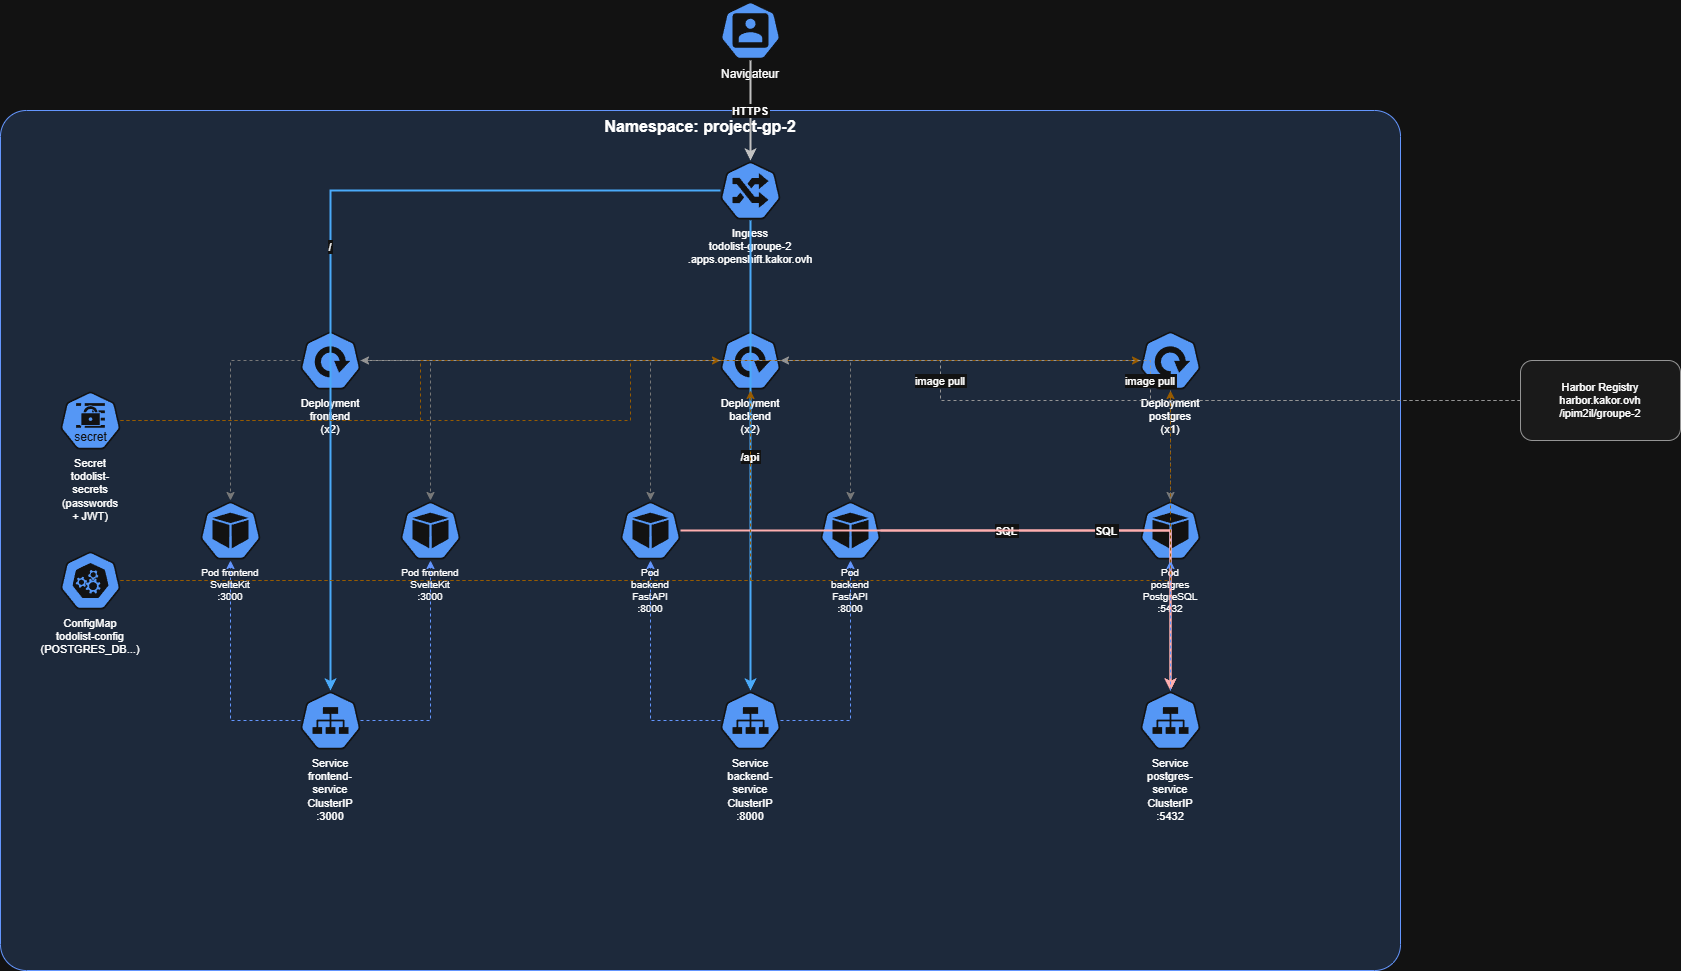

The diagram above was exported from draw.io. Its source (the exported page's mxGraphModel, read from the mxfile embedded in the PNG):
<mxGraphModel dx="2060" dy="1054" grid="1" gridSize="10" guides="1" tooltips="1" connect="1" arrows="1" fold="1" page="1" pageScale="1" pageWidth="1920" pageHeight="1080" math="0" shadow="0">
  <root>
    <mxCell id="0" />
    <mxCell id="1" parent="0" />
    <mxCell id="ns" parent="1" style="rounded=1;whiteSpace=wrap;html=1;fillColor=#dae8fc;strokeColor=#326CE5;fontSize=16;fontStyle=1;verticalAlign=top;arcSize=3;fontColor=default;" value="Namespace: project-gp-2" vertex="1">
      <mxGeometry height="860" width="1400" x="160" y="140" as="geometry" />
    </mxCell>
    <mxCell id="browser" parent="1" style="shape=mxgraph.kubernetes.icon2;prIcon=user;html=1;whiteSpace=wrap;fillColor=#2875E2;strokeColor=#ffffff;fontColor=default;fontSize=12;labelPosition=center;verticalLabelPosition=bottom;verticalAlign=top;aspect=fixed;sketch=0;dashed=0;whitespace=wrap;points=[[0.005,0.63,0],[0.1,0.2,0],[0.9,0.2,0],[0.5,0,0],[0.995,0.63,0],[0.72,0.99,0],[0.5,1,0],[0.28,0.99,0]];" value="Navigateur" vertex="1">
      <mxGeometry height="60" width="60" x="880" y="30" as="geometry" />
    </mxCell>
    <mxCell id="ingress" parent="1" style="shape=mxgraph.kubernetes.icon2;prIcon=ing;html=1;whiteSpace=wrap;fillColor=#2875E2;strokeColor=#ffffff;fontColor=default;fontSize=11;labelPosition=center;verticalLabelPosition=bottom;verticalAlign=top;aspect=fixed;sketch=0;dashed=0;whitespace=wrap;points=[[0.005,0.63,0],[0.1,0.2,0],[0.9,0.2,0],[0.5,0,0],[0.995,0.63,0],[0.72,0.99,0],[0.5,1,0],[0.28,0.99,0]];" value="Ingress&#10;todolist-groupe-2&#10;.apps.openshift.kakor.ovh" vertex="1">
      <mxGeometry height="60" width="60" x="880" y="190" as="geometry" />
    </mxCell>
    <mxCell id="deploy-front" parent="1" style="shape=mxgraph.kubernetes.icon2;prIcon=deploy;html=1;whiteSpace=wrap;fillColor=#2875E2;strokeColor=#ffffff;fontColor=default;fontSize=11;labelPosition=center;verticalLabelPosition=bottom;verticalAlign=top;aspect=fixed;sketch=0;dashed=0;whitespace=wrap;points=[[0.005,0.63,0],[0.1,0.2,0],[0.9,0.2,0],[0.5,0,0],[0.995,0.63,0],[0.72,0.99,0],[0.5,1,0],[0.28,0.99,0]];" value="Deployment&#10;frontend (x2)" vertex="1">
      <mxGeometry height="60" width="60" x="460" y="360" as="geometry" />
    </mxCell>
    <mxCell id="pod-front-1" parent="1" style="shape=mxgraph.kubernetes.icon2;prIcon=pod;html=1;whiteSpace=wrap;fillColor=#2875E2;strokeColor=#ffffff;fontColor=default;fontSize=10;labelPosition=center;verticalLabelPosition=bottom;verticalAlign=top;aspect=fixed;sketch=0;dashed=0;whitespace=wrap;points=[[0.005,0.63,0],[0.1,0.2,0],[0.9,0.2,0],[0.5,0,0],[0.995,0.63,0],[0.72,0.99,0],[0.5,1,0],[0.28,0.99,0]];" value="Pod frontend&#10;SvelteKit :3000" vertex="1">
      <mxGeometry height="60" width="60" x="360" y="530" as="geometry" />
    </mxCell>
    <mxCell id="pod-front-2" parent="1" style="shape=mxgraph.kubernetes.icon2;prIcon=pod;html=1;whiteSpace=wrap;fillColor=#2875E2;strokeColor=#ffffff;fontColor=default;fontSize=10;labelPosition=center;verticalLabelPosition=bottom;verticalAlign=top;aspect=fixed;sketch=0;dashed=0;whitespace=wrap;points=[[0.005,0.63,0],[0.1,0.2,0],[0.9,0.2,0],[0.5,0,0],[0.995,0.63,0],[0.72,0.99,0],[0.5,1,0],[0.28,0.99,0]];" value="Pod frontend&#10;SvelteKit :3000" vertex="1">
      <mxGeometry height="60" width="60" x="560" y="530" as="geometry" />
    </mxCell>
    <mxCell id="svc-front" parent="1" style="shape=mxgraph.kubernetes.icon2;prIcon=svc;html=1;whiteSpace=wrap;fillColor=#2875E2;strokeColor=#ffffff;fontColor=default;fontSize=11;labelPosition=center;verticalLabelPosition=bottom;verticalAlign=top;aspect=fixed;sketch=0;dashed=0;whitespace=wrap;points=[[0.005,0.63,0],[0.1,0.2,0],[0.9,0.2,0],[0.5,0,0],[0.995,0.63,0],[0.72,0.99,0],[0.5,1,0],[0.28,0.99,0]];" value="Service&#10;frontend-service&#10;ClusterIP :3000" vertex="1">
      <mxGeometry height="60" width="60" x="460" y="720" as="geometry" />
    </mxCell>
    <mxCell id="deploy-back" parent="1" style="shape=mxgraph.kubernetes.icon2;prIcon=deploy;html=1;whiteSpace=wrap;fillColor=#2875E2;strokeColor=#ffffff;fontColor=default;fontSize=11;labelPosition=center;verticalLabelPosition=bottom;verticalAlign=top;aspect=fixed;sketch=0;dashed=0;whitespace=wrap;points=[[0.005,0.63,0],[0.1,0.2,0],[0.9,0.2,0],[0.5,0,0],[0.995,0.63,0],[0.72,0.99,0],[0.5,1,0],[0.28,0.99,0]];" value="Deployment&#10;backend (x2)" vertex="1">
      <mxGeometry height="60" width="60" x="880" y="360" as="geometry" />
    </mxCell>
    <mxCell id="pod-back-1" parent="1" style="shape=mxgraph.kubernetes.icon2;prIcon=pod;html=1;whiteSpace=wrap;fillColor=#2875E2;strokeColor=#ffffff;fontColor=default;fontSize=10;labelPosition=center;verticalLabelPosition=bottom;verticalAlign=top;aspect=fixed;sketch=0;dashed=0;whitespace=wrap;points=[[0.005,0.63,0],[0.1,0.2,0],[0.9,0.2,0],[0.5,0,0],[0.995,0.63,0],[0.72,0.99,0],[0.5,1,0],[0.28,0.99,0]];" value="Pod backend&#10;FastAPI :8000" vertex="1">
      <mxGeometry height="60" width="60" x="780" y="530" as="geometry" />
    </mxCell>
    <mxCell id="pod-back-2" parent="1" style="shape=mxgraph.kubernetes.icon2;prIcon=pod;html=1;whiteSpace=wrap;fillColor=#2875E2;strokeColor=#ffffff;fontColor=default;fontSize=10;labelPosition=center;verticalLabelPosition=bottom;verticalAlign=top;aspect=fixed;sketch=0;dashed=0;whitespace=wrap;points=[[0.005,0.63,0],[0.1,0.2,0],[0.9,0.2,0],[0.5,0,0],[0.995,0.63,0],[0.72,0.99,0],[0.5,1,0],[0.28,0.99,0]];" value="Pod backend&#10;FastAPI :8000" vertex="1">
      <mxGeometry height="60" width="60" x="980" y="530" as="geometry" />
    </mxCell>
    <mxCell id="svc-back" parent="1" style="shape=mxgraph.kubernetes.icon2;prIcon=svc;html=1;whiteSpace=wrap;fillColor=#2875E2;strokeColor=#ffffff;fontColor=default;fontSize=11;labelPosition=center;verticalLabelPosition=bottom;verticalAlign=top;aspect=fixed;sketch=0;dashed=0;whitespace=wrap;points=[[0.005,0.63,0],[0.1,0.2,0],[0.9,0.2,0],[0.5,0,0],[0.995,0.63,0],[0.72,0.99,0],[0.5,1,0],[0.28,0.99,0]];" value="Service&#10;backend-service&#10;ClusterIP :8000" vertex="1">
      <mxGeometry height="60" width="60" x="880" y="720" as="geometry" />
    </mxCell>
    <mxCell id="deploy-pg" parent="1" style="shape=mxgraph.kubernetes.icon2;prIcon=deploy;html=1;whiteSpace=wrap;fillColor=#2875E2;strokeColor=#ffffff;fontColor=default;fontSize=11;labelPosition=center;verticalLabelPosition=bottom;verticalAlign=top;aspect=fixed;sketch=0;dashed=0;whitespace=wrap;points=[[0.005,0.63,0],[0.1,0.2,0],[0.9,0.2,0],[0.5,0,0],[0.995,0.63,0],[0.72,0.99,0],[0.5,1,0],[0.28,0.99,0]];" value="Deployment&#10;postgres (x1)" vertex="1">
      <mxGeometry height="60" width="60" x="1300" y="360" as="geometry" />
    </mxCell>
    <mxCell id="pod-pg" parent="1" style="shape=mxgraph.kubernetes.icon2;prIcon=pod;html=1;whiteSpace=wrap;fillColor=#2875E2;strokeColor=#ffffff;fontColor=default;fontSize=10;labelPosition=center;verticalLabelPosition=bottom;verticalAlign=top;aspect=fixed;sketch=0;dashed=0;whitespace=wrap;points=[[0.005,0.63,0],[0.1,0.2,0],[0.9,0.2,0],[0.5,0,0],[0.995,0.63,0],[0.72,0.99,0],[0.5,1,0],[0.28,0.99,0]];" value="Pod postgres&#10;PostgreSQL :5432" vertex="1">
      <mxGeometry height="60" width="60" x="1300" y="530" as="geometry" />
    </mxCell>
    <mxCell id="svc-pg" parent="1" style="shape=mxgraph.kubernetes.icon2;prIcon=svc;html=1;whiteSpace=wrap;fillColor=#2875E2;strokeColor=#ffffff;fontColor=default;fontSize=11;labelPosition=center;verticalLabelPosition=bottom;verticalAlign=top;aspect=fixed;sketch=0;dashed=0;whitespace=wrap;points=[[0.005,0.63,0],[0.1,0.2,0],[0.9,0.2,0],[0.5,0,0],[0.995,0.63,0],[0.72,0.99,0],[0.5,1,0],[0.28,0.99,0]];" value="Service&#10;postgres-service&#10;ClusterIP :5432" vertex="1">
      <mxGeometry height="60" width="60" x="1300" y="720" as="geometry" />
    </mxCell>
    <mxCell id="secret" parent="1" style="shape=mxgraph.kubernetes.icon2;prIcon=secret;html=1;whiteSpace=wrap;fillColor=#2875E2;strokeColor=#ffffff;fontColor=default;fontSize=11;labelPosition=center;verticalLabelPosition=bottom;verticalAlign=top;aspect=fixed;sketch=0;dashed=0;whitespace=wrap;kubernetesLabel=1;points=[[0.005,0.63,0],[0.1,0.2,0],[0.9,0.2,0],[0.5,0,0],[0.995,0.63,0],[0.72,0.99,0],[0.5,1,0],[0.28,0.99,0]];" value="Secret&#10;todolist-secrets&#10;(passwords + JWT)" vertex="1">
      <mxGeometry height="60" width="60" x="220" y="420" as="geometry" />
    </mxCell>
    <mxCell id="configmap" parent="1" style="shape=mxgraph.kubernetes.icon2;prIcon=c_m;html=1;whiteSpace=wrap;fillColor=#2875E2;strokeColor=#ffffff;fontColor=default;fontSize=11;labelPosition=center;verticalLabelPosition=bottom;verticalAlign=top;aspect=fixed;sketch=0;dashed=0;whitespace=wrap;points=[[0.005,0.63,0],[0.1,0.2,0],[0.9,0.2,0],[0.5,0,0],[0.995,0.63,0],[0.72,0.99,0],[0.5,1,0],[0.28,0.99,0]];" value="ConfigMap&#10;todolist-config&#10;(POSTGRES_DB...)" vertex="1">
      <mxGeometry height="60" width="60" x="220" y="580" as="geometry" />
    </mxCell>
    <mxCell id="harbor" parent="1" style="rounded=1;whiteSpace=wrap;html=1;fillColor=#f5f5f5;strokeColor=#666666;fontColor=default;fontSize=11;" value="Harbor Registry&#10;harbor.kakor.ovh&#10;/ipim2il/groupe-2" vertex="1">
      <mxGeometry height="80" width="160" x="1680" y="390" as="geometry" />
    </mxCell>
    <mxCell id="e1" edge="1" parent="1" source="browser" style="edgeStyle=orthogonalEdgeStyle;rounded=0;strokeColor=#333333;strokeWidth=2;fontStyle=1;fontColor=default;" target="ingress" value="HTTPS">
      <mxGeometry relative="1" as="geometry" />
    </mxCell>
    <mxCell id="e2" edge="1" parent="1" source="ingress" style="edgeStyle=orthogonalEdgeStyle;rounded=0;strokeColor=#0070CC;strokeWidth=2;fontStyle=1;fontColor=default;" target="svc-front" value="/">
      <mxGeometry relative="1" as="geometry" />
    </mxCell>
    <mxCell id="e3" edge="1" parent="1" source="ingress" style="edgeStyle=orthogonalEdgeStyle;rounded=0;strokeColor=#0070CC;strokeWidth=2;fontStyle=1;fontColor=default;" target="svc-back" value="/api">
      <mxGeometry relative="1" as="geometry" />
    </mxCell>
    <mxCell id="e4" edge="1" parent="1" source="svc-front" style="edgeStyle=orthogonalEdgeStyle;rounded=0;strokeColor=#326CE5;strokeWidth=1;dashed=1;fontColor=default;" target="pod-front-1">
      <mxGeometry relative="1" as="geometry" />
    </mxCell>
    <mxCell id="e5" edge="1" parent="1" source="svc-front" style="edgeStyle=orthogonalEdgeStyle;rounded=0;strokeColor=#326CE5;strokeWidth=1;dashed=1;fontColor=default;" target="pod-front-2">
      <mxGeometry relative="1" as="geometry" />
    </mxCell>
    <mxCell id="e6" edge="1" parent="1" source="deploy-front" style="edgeStyle=orthogonalEdgeStyle;rounded=0;strokeColor=#888888;strokeWidth=1;dashed=1;fontColor=default;" target="pod-front-1">
      <mxGeometry relative="1" as="geometry" />
    </mxCell>
    <mxCell id="e7" edge="1" parent="1" source="deploy-front" style="edgeStyle=orthogonalEdgeStyle;rounded=0;strokeColor=#888888;strokeWidth=1;dashed=1;fontColor=default;" target="pod-front-2">
      <mxGeometry relative="1" as="geometry" />
    </mxCell>
    <mxCell id="e8" edge="1" parent="1" source="svc-back" style="edgeStyle=orthogonalEdgeStyle;rounded=0;strokeColor=#326CE5;strokeWidth=1;dashed=1;fontColor=default;" target="pod-back-1">
      <mxGeometry relative="1" as="geometry" />
    </mxCell>
    <mxCell id="e9" edge="1" parent="1" source="svc-back" style="edgeStyle=orthogonalEdgeStyle;rounded=0;strokeColor=#326CE5;strokeWidth=1;dashed=1;fontColor=default;" target="pod-back-2">
      <mxGeometry relative="1" as="geometry" />
    </mxCell>
    <mxCell id="e10" edge="1" parent="1" source="deploy-back" style="edgeStyle=orthogonalEdgeStyle;rounded=0;strokeColor=#888888;strokeWidth=1;dashed=1;fontColor=default;" target="pod-back-1">
      <mxGeometry relative="1" as="geometry" />
    </mxCell>
    <mxCell id="e11" edge="1" parent="1" source="deploy-back" style="edgeStyle=orthogonalEdgeStyle;rounded=0;strokeColor=#888888;strokeWidth=1;dashed=1;fontColor=default;" target="pod-back-2">
      <mxGeometry relative="1" as="geometry" />
    </mxCell>
    <mxCell id="e12" edge="1" parent="1" source="pod-back-1" style="edgeStyle=orthogonalEdgeStyle;rounded=0;strokeColor=#AA0000;strokeWidth=2;fontStyle=1;fontColor=default;" target="svc-pg" value="SQL">
      <mxGeometry relative="1" as="geometry" />
    </mxCell>
    <mxCell id="e13" edge="1" parent="1" source="pod-back-2" style="edgeStyle=orthogonalEdgeStyle;rounded=0;strokeColor=#AA0000;strokeWidth=2;fontStyle=1;fontColor=default;" target="svc-pg" value="SQL">
      <mxGeometry relative="1" as="geometry" />
    </mxCell>
    <mxCell id="e14" edge="1" parent="1" source="svc-pg" style="edgeStyle=orthogonalEdgeStyle;rounded=0;strokeColor=#326CE5;strokeWidth=1;dashed=1;fontColor=default;" target="pod-pg">
      <mxGeometry relative="1" as="geometry" />
    </mxCell>
    <mxCell id="e15" edge="1" parent="1" source="deploy-pg" style="edgeStyle=orthogonalEdgeStyle;rounded=0;strokeColor=#888888;strokeWidth=1;dashed=1;fontColor=default;" target="pod-pg">
      <mxGeometry relative="1" as="geometry" />
    </mxCell>
    <mxCell id="e17" edge="1" parent="1" source="secret" style="edgeStyle=orthogonalEdgeStyle;rounded=0;strokeColor=#E6A118;strokeWidth=1;dashed=1;fontColor=default;" target="deploy-back">
      <mxGeometry relative="1" as="geometry" />
    </mxCell>
    <mxCell id="e18" edge="1" parent="1" source="secret" style="edgeStyle=orthogonalEdgeStyle;rounded=0;strokeColor=#E6A118;strokeWidth=1;dashed=1;fontColor=default;" target="deploy-pg">
      <mxGeometry relative="1" as="geometry" />
    </mxCell>
    <mxCell id="e19" edge="1" parent="1" source="configmap" style="edgeStyle=orthogonalEdgeStyle;rounded=0;strokeColor=#E6A118;strokeWidth=1;dashed=1;fontColor=default;" target="deploy-back">
      <mxGeometry relative="1" as="geometry" />
    </mxCell>
    <mxCell id="e20" edge="1" parent="1" source="configmap" style="edgeStyle=orthogonalEdgeStyle;rounded=0;strokeColor=#E6A118;strokeWidth=1;dashed=1;fontColor=default;" target="deploy-pg">
      <mxGeometry relative="1" as="geometry" />
    </mxCell>
    <mxCell id="e21" edge="1" parent="1" source="harbor" style="edgeStyle=orthogonalEdgeStyle;rounded=0;strokeColor=#666666;strokeWidth=1;dashed=1;fontColor=default;" target="deploy-front" value="image pull">
      <mxGeometry relative="1" as="geometry" />
    </mxCell>
    <mxCell id="e22" edge="1" parent="1" source="harbor" style="edgeStyle=orthogonalEdgeStyle;rounded=0;strokeColor=#666666;strokeWidth=1;dashed=1;fontColor=default;" target="deploy-back" value="image pull">
      <mxGeometry relative="1" as="geometry" />
    </mxCell>
  </root>
</mxGraphModel>